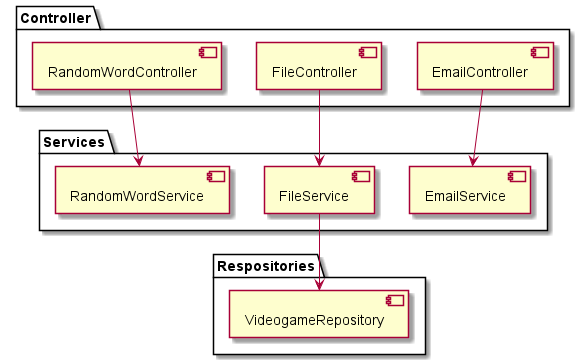

The diagram above was rendered by PlantUML. Its source (embedded in the PNG):
@startuml devNest

package "Respositories"{
    component VideogameRepository
}

package "Services"{
    component EmailService 
    component FileService
    component RandomWordService

}

package "Controller"{
    component EmailController 
    component FileController
    component RandomWordController
}

FileService --> VideogameRepository

RandomWordController --> RandomWordService
FileController --> FileService
EmailController --> EmailService

@enduml